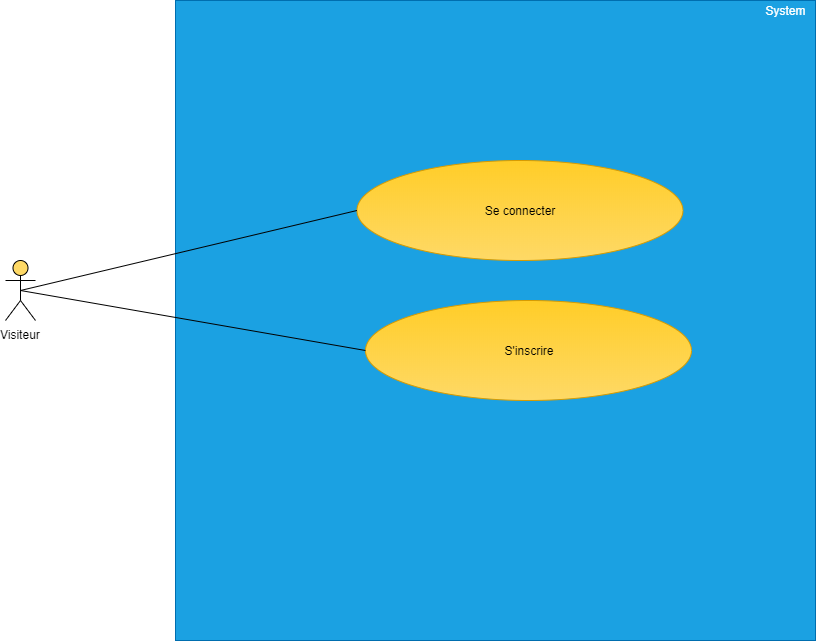

The diagram above was exported from draw.io. Its source (the exported page's mxGraphModel, read from the mxfile embedded in the PNG):
<mxGraphModel dx="2062" dy="1122" grid="1" gridSize="10" guides="1" tooltips="1" connect="1" arrows="1" fold="1" page="1" pageScale="1" pageWidth="1169" pageHeight="827" math="0" shadow="0">
  <root>
    <mxCell id="0" />
    <mxCell id="1" parent="0" />
    <mxCell id="o5VXJ939xdRV7wjBothS-1" value="" style="whiteSpace=wrap;html=1;aspect=fixed;fillColor=#1ba1e2;strokeColor=#006EAF;fontColor=#ffffff;" parent="1" vertex="1">
      <mxGeometry x="240" y="20" width="640" height="640" as="geometry" />
    </mxCell>
    <mxCell id="o5VXJ939xdRV7wjBothS-3" value="&lt;font color=&quot;#FFFFFF&quot;&gt;System&lt;/font&gt;" style="text;html=1;strokeColor=none;fillColor=none;align=center;verticalAlign=middle;whiteSpace=wrap;rounded=0;" parent="1" vertex="1">
      <mxGeometry x="830" y="20" width="40" height="20" as="geometry" />
    </mxCell>
    <mxCell id="o5VXJ939xdRV7wjBothS-7" value="Visiteur" style="shape=umlActor;verticalLabelPosition=bottom;labelBackgroundColor=#ffffff;verticalAlign=top;html=1;outlineConnect=0;fillColor=#FED966;" parent="1" vertex="1">
      <mxGeometry x="70" y="280" width="30" height="60" as="geometry" />
    </mxCell>
    <mxCell id="fP3a226JzwEBDpC7_BUL-1" value="Se connecter" style="ellipse;whiteSpace=wrap;html=1;fillColor=#ffcd28;strokeColor=#d79b00;gradientColor=#FED966;" parent="1" vertex="1">
      <mxGeometry x="421.45" y="180" width="326" height="100" as="geometry" />
    </mxCell>
    <mxCell id="fP3a226JzwEBDpC7_BUL-2" value="S'inscrire" style="ellipse;whiteSpace=wrap;html=1;fillColor=#ffcd28;strokeColor=#d79b00;gradientColor=#FED966;" parent="1" vertex="1">
      <mxGeometry x="430" y="320" width="326" height="100" as="geometry" />
    </mxCell>
    <mxCell id="-KRhuB0CT-kzO_2gUuC9-1" value="" style="endArrow=none;html=1;entryX=0;entryY=0.5;entryDx=0;entryDy=0;exitX=0.5;exitY=0.5;exitDx=0;exitDy=0;exitPerimeter=0;" parent="1" source="o5VXJ939xdRV7wjBothS-7" target="fP3a226JzwEBDpC7_BUL-2" edge="1">
      <mxGeometry width="50" height="50" relative="1" as="geometry">
        <mxPoint x="60" y="730" as="sourcePoint" />
        <mxPoint x="110" y="680" as="targetPoint" />
      </mxGeometry>
    </mxCell>
    <mxCell id="-KRhuB0CT-kzO_2gUuC9-2" value="" style="endArrow=none;html=1;exitX=0.5;exitY=0.5;exitDx=0;exitDy=0;exitPerimeter=0;entryX=0;entryY=0.5;entryDx=0;entryDy=0;" parent="1" source="o5VXJ939xdRV7wjBothS-7" target="fP3a226JzwEBDpC7_BUL-1" edge="1">
      <mxGeometry width="50" height="50" relative="1" as="geometry">
        <mxPoint x="80" y="190" as="sourcePoint" />
        <mxPoint x="130" y="140" as="targetPoint" />
      </mxGeometry>
    </mxCell>
  </root>
</mxGraphModel>